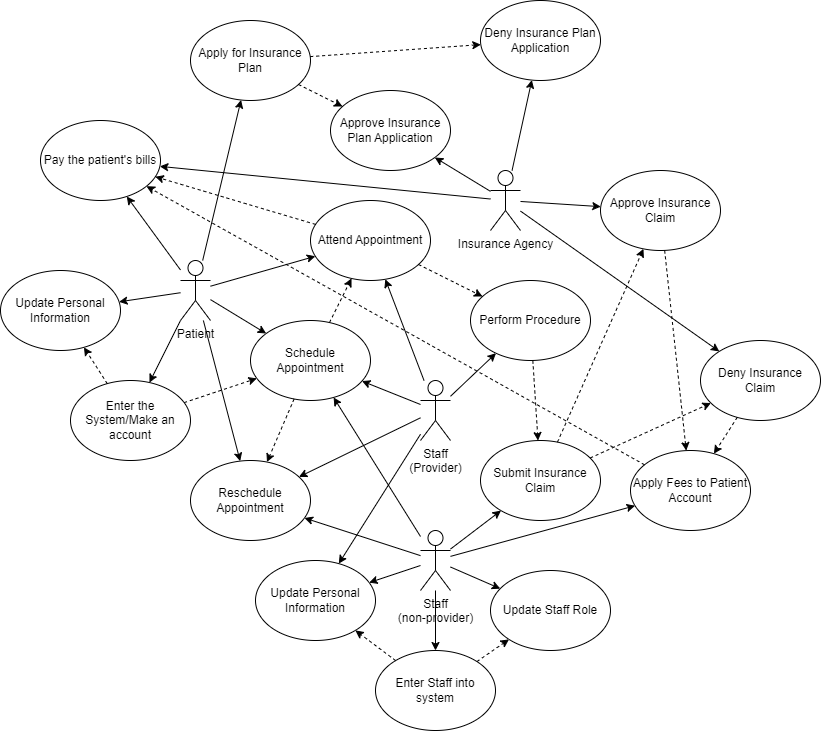

The diagram above was exported from draw.io. Its source (the exported page's mxGraphModel, read from the mxfile embedded in the PNG):
<mxGraphModel dx="2106" dy="1725" grid="1" gridSize="10" guides="1" tooltips="1" connect="1" arrows="1" fold="1" page="1" pageScale="1" pageWidth="850" pageHeight="1100" math="0" shadow="0">
  <root>
    <mxCell id="0" />
    <mxCell id="1" parent="0" />
    <mxCell id="qX-yx2-JKaVg3CARuCP9-1" value="Patient" style="shape=umlActor;verticalLabelPosition=bottom;verticalAlign=top;html=1;outlineConnect=0;" parent="1" vertex="1">
      <mxGeometry x="-650" y="-190" width="30" height="60" as="geometry" />
    </mxCell>
    <mxCell id="qX-yx2-JKaVg3CARuCP9-3" value="" style="endArrow=classic;html=1;rounded=0;" parent="1" source="qX-yx2-JKaVg3CARuCP9-1" target="qX-yx2-JKaVg3CARuCP9-13" edge="1">
      <mxGeometry width="50" height="50" relative="1" as="geometry">
        <mxPoint x="-830" y="-280" as="sourcePoint" />
        <mxPoint x="-620" y="-480" as="targetPoint" />
      </mxGeometry>
    </mxCell>
    <mxCell id="qX-yx2-JKaVg3CARuCP9-4" value="Staff&lt;br&gt;(Provider)" style="shape=umlActor;verticalLabelPosition=bottom;verticalAlign=top;html=1;outlineConnect=0;" parent="1" vertex="1">
      <mxGeometry x="-410" y="-70" width="30" height="60" as="geometry" />
    </mxCell>
    <mxCell id="qX-yx2-JKaVg3CARuCP9-5" value="Insurance Agency" style="shape=umlActor;verticalLabelPosition=bottom;verticalAlign=top;html=1;outlineConnect=0;" parent="1" vertex="1">
      <mxGeometry x="-340" y="-280" width="30" height="60" as="geometry" />
    </mxCell>
    <mxCell id="qX-yx2-JKaVg3CARuCP9-8" value="Staff&lt;br&gt;(non-provider)" style="shape=umlActor;verticalLabelPosition=bottom;verticalAlign=top;html=1;outlineConnect=0;" parent="1" vertex="1">
      <mxGeometry x="-410" y="80" width="30" height="60" as="geometry" />
    </mxCell>
    <mxCell id="qX-yx2-JKaVg3CARuCP9-11" value="Schedule Appointment" style="ellipse;whiteSpace=wrap;html=1;" parent="1" vertex="1">
      <mxGeometry x="-580" y="-130" width="120" height="80" as="geometry" />
    </mxCell>
    <mxCell id="qX-yx2-JKaVg3CARuCP9-12" value="Pay the patient's bills" style="ellipse;whiteSpace=wrap;html=1;" parent="1" vertex="1">
      <mxGeometry x="-790" y="-330" width="120" height="80" as="geometry" />
    </mxCell>
    <mxCell id="qX-yx2-JKaVg3CARuCP9-13" value="Apply for Insurance Plan" style="ellipse;whiteSpace=wrap;html=1;" parent="1" vertex="1">
      <mxGeometry x="-640" y="-430" width="120" height="80" as="geometry" />
    </mxCell>
    <mxCell id="qX-yx2-JKaVg3CARuCP9-15" value="" style="endArrow=classic;html=1;rounded=0;" parent="1" source="qX-yx2-JKaVg3CARuCP9-1" target="qX-yx2-JKaVg3CARuCP9-12" edge="1">
      <mxGeometry width="50" height="50" relative="1" as="geometry">
        <mxPoint x="-690" y="-210" as="sourcePoint" />
        <mxPoint x="-610" y="-470" as="targetPoint" />
      </mxGeometry>
    </mxCell>
    <mxCell id="qX-yx2-JKaVg3CARuCP9-16" value="" style="endArrow=classic;html=1;rounded=0;" parent="1" source="qX-yx2-JKaVg3CARuCP9-1" target="qX-yx2-JKaVg3CARuCP9-11" edge="1">
      <mxGeometry width="50" height="50" relative="1" as="geometry">
        <mxPoint x="-760" y="-214" as="sourcePoint" />
        <mxPoint x="-674" y="-297" as="targetPoint" />
      </mxGeometry>
    </mxCell>
    <mxCell id="qX-yx2-JKaVg3CARuCP9-17" value="Attend Appointment" style="ellipse;whiteSpace=wrap;html=1;" parent="1" vertex="1">
      <mxGeometry x="-520" y="-250" width="120" height="80" as="geometry" />
    </mxCell>
    <mxCell id="qX-yx2-JKaVg3CARuCP9-18" value="" style="endArrow=classic;html=1;rounded=0;" parent="1" source="qX-yx2-JKaVg3CARuCP9-1" target="qX-yx2-JKaVg3CARuCP9-17" edge="1">
      <mxGeometry width="50" height="50" relative="1" as="geometry">
        <mxPoint x="-760" y="-200" as="sourcePoint" />
        <mxPoint x="-650" y="-200" as="targetPoint" />
      </mxGeometry>
    </mxCell>
    <mxCell id="qX-yx2-JKaVg3CARuCP9-20" value="" style="endArrow=classic;html=1;rounded=0;" parent="1" source="qX-yx2-JKaVg3CARuCP9-4" target="qX-yx2-JKaVg3CARuCP9-17" edge="1">
      <mxGeometry width="50" height="50" relative="1" as="geometry">
        <mxPoint x="-760" y="-190" as="sourcePoint" />
        <mxPoint x="-633" y="-108" as="targetPoint" />
      </mxGeometry>
    </mxCell>
    <mxCell id="qX-yx2-JKaVg3CARuCP9-21" value="" style="endArrow=classic;html=1;rounded=0;" parent="1" source="qX-yx2-JKaVg3CARuCP9-4" target="qX-yx2-JKaVg3CARuCP9-11" edge="1">
      <mxGeometry width="50" height="50" relative="1" as="geometry">
        <mxPoint x="-370" y="-71" as="sourcePoint" />
        <mxPoint x="-530" y="-77" as="targetPoint" />
      </mxGeometry>
    </mxCell>
    <mxCell id="qX-yx2-JKaVg3CARuCP9-22" value="" style="endArrow=classic;html=1;rounded=0;" parent="1" source="qX-yx2-JKaVg3CARuCP9-8" target="qX-yx2-JKaVg3CARuCP9-11" edge="1">
      <mxGeometry width="50" height="50" relative="1" as="geometry">
        <mxPoint x="-360" y="-61" as="sourcePoint" />
        <mxPoint x="-520" y="-67" as="targetPoint" />
      </mxGeometry>
    </mxCell>
    <mxCell id="qX-yx2-JKaVg3CARuCP9-23" value="" style="endArrow=classic;html=1;rounded=0;" parent="1" source="qX-yx2-JKaVg3CARuCP9-5" target="qX-yx2-JKaVg3CARuCP9-12" edge="1">
      <mxGeometry width="50" height="50" relative="1" as="geometry">
        <mxPoint x="-760" y="-202" as="sourcePoint" />
        <mxPoint x="-509" y="-233" as="targetPoint" />
      </mxGeometry>
    </mxCell>
    <mxCell id="qX-yx2-JKaVg3CARuCP9-24" value="" style="endArrow=classic;html=1;rounded=0;dashed=1;" parent="1" source="qX-yx2-JKaVg3CARuCP9-11" target="qX-yx2-JKaVg3CARuCP9-17" edge="1">
      <mxGeometry width="50" height="50" relative="1" as="geometry">
        <mxPoint x="-540" y="-460" as="sourcePoint" />
        <mxPoint x="-490" y="-510" as="targetPoint" />
      </mxGeometry>
    </mxCell>
    <mxCell id="qX-yx2-JKaVg3CARuCP9-25" value="" style="endArrow=classic;html=1;rounded=0;dashed=1;" parent="1" source="qX-yx2-JKaVg3CARuCP9-17" target="qX-yx2-JKaVg3CARuCP9-12" edge="1">
      <mxGeometry width="50" height="50" relative="1" as="geometry">
        <mxPoint x="-540" y="-460" as="sourcePoint" />
        <mxPoint x="-490" y="-510" as="targetPoint" />
      </mxGeometry>
    </mxCell>
    <mxCell id="qX-yx2-JKaVg3CARuCP9-26" value="Reschedule Appointment" style="ellipse;whiteSpace=wrap;html=1;" parent="1" vertex="1">
      <mxGeometry x="-640" y="10" width="120" height="80" as="geometry" />
    </mxCell>
    <mxCell id="qX-yx2-JKaVg3CARuCP9-27" value="" style="endArrow=classic;html=1;rounded=0;" parent="1" source="qX-yx2-JKaVg3CARuCP9-1" target="qX-yx2-JKaVg3CARuCP9-26" edge="1">
      <mxGeometry width="50" height="50" relative="1" as="geometry">
        <mxPoint x="-870" y="-130.000932642487" as="sourcePoint" />
        <mxPoint x="-692" y="-8.260000000000005" as="targetPoint" />
      </mxGeometry>
    </mxCell>
    <mxCell id="qX-yx2-JKaVg3CARuCP9-28" value="" style="endArrow=classic;html=1;rounded=0;" parent="1" source="qX-yx2-JKaVg3CARuCP9-4" target="qX-yx2-JKaVg3CARuCP9-26" edge="1">
      <mxGeometry width="50" height="50" relative="1" as="geometry">
        <mxPoint x="-750" y="-180" as="sourcePoint" />
        <mxPoint x="-582" y="-68" as="targetPoint" />
      </mxGeometry>
    </mxCell>
    <mxCell id="qX-yx2-JKaVg3CARuCP9-29" value="" style="endArrow=classic;html=1;rounded=0;" parent="1" source="qX-yx2-JKaVg3CARuCP9-8" target="qX-yx2-JKaVg3CARuCP9-26" edge="1">
      <mxGeometry width="50" height="50" relative="1" as="geometry">
        <mxPoint x="-430" y="43" as="sourcePoint" />
        <mxPoint x="-592" y="70" as="targetPoint" />
      </mxGeometry>
    </mxCell>
    <mxCell id="qX-yx2-JKaVg3CARuCP9-32" value="" style="endArrow=classic;html=1;rounded=0;dashed=1;" parent="1" source="qX-yx2-JKaVg3CARuCP9-11" target="qX-yx2-JKaVg3CARuCP9-26" edge="1">
      <mxGeometry width="50" height="50" relative="1" as="geometry">
        <mxPoint x="-540" y="-460" as="sourcePoint" />
        <mxPoint x="-490" y="-510" as="targetPoint" />
      </mxGeometry>
    </mxCell>
    <mxCell id="qX-yx2-JKaVg3CARuCP9-33" value="Perform Procedure" style="ellipse;whiteSpace=wrap;html=1;" parent="1" vertex="1">
      <mxGeometry x="-360" y="-170" width="120" height="80" as="geometry" />
    </mxCell>
    <mxCell id="qX-yx2-JKaVg3CARuCP9-34" value="" style="endArrow=classic;html=1;rounded=0;" parent="1" source="qX-yx2-JKaVg3CARuCP9-4" target="qX-yx2-JKaVg3CARuCP9-33" edge="1">
      <mxGeometry width="50" height="50" relative="1" as="geometry">
        <mxPoint x="-230" y="-15" as="sourcePoint" />
        <mxPoint x="-417" y="-207" as="targetPoint" />
      </mxGeometry>
    </mxCell>
    <mxCell id="qX-yx2-JKaVg3CARuCP9-35" value="" style="endArrow=classic;html=1;rounded=0;dashed=1;" parent="1" source="qX-yx2-JKaVg3CARuCP9-17" target="qX-yx2-JKaVg3CARuCP9-33" edge="1">
      <mxGeometry width="50" height="50" relative="1" as="geometry">
        <mxPoint x="-526" y="-127" as="sourcePoint" />
        <mxPoint x="-474" y="-203" as="targetPoint" />
      </mxGeometry>
    </mxCell>
    <mxCell id="qX-yx2-JKaVg3CARuCP9-37" value="Submit Insurance Claim" style="ellipse;whiteSpace=wrap;html=1;" parent="1" vertex="1">
      <mxGeometry x="-350" y="-10" width="120" height="80" as="geometry" />
    </mxCell>
    <mxCell id="qX-yx2-JKaVg3CARuCP9-39" value="" style="endArrow=classic;html=1;rounded=0;" parent="1" source="qX-yx2-JKaVg3CARuCP9-8" target="qX-yx2-JKaVg3CARuCP9-37" edge="1">
      <mxGeometry width="50" height="50" relative="1" as="geometry">
        <mxPoint x="-320" y="147" as="sourcePoint" />
        <mxPoint x="-593" y="92" as="targetPoint" />
      </mxGeometry>
    </mxCell>
    <mxCell id="qX-yx2-JKaVg3CARuCP9-40" value="Approve Insurance Claim" style="ellipse;whiteSpace=wrap;html=1;" parent="1" vertex="1">
      <mxGeometry x="-230" y="-280" width="120" height="80" as="geometry" />
    </mxCell>
    <mxCell id="qX-yx2-JKaVg3CARuCP9-41" value="Deny Insurance Claim" style="ellipse;whiteSpace=wrap;html=1;" parent="1" vertex="1">
      <mxGeometry x="-130" y="-110" width="120" height="80" as="geometry" />
    </mxCell>
    <mxCell id="qX-yx2-JKaVg3CARuCP9-42" value="" style="endArrow=classic;html=1;rounded=0;" parent="1" source="qX-yx2-JKaVg3CARuCP9-5" target="qX-yx2-JKaVg3CARuCP9-40" edge="1">
      <mxGeometry width="50" height="50" relative="1" as="geometry">
        <mxPoint x="-320" y="-407" as="sourcePoint" />
        <mxPoint x="-553" y="-353" as="targetPoint" />
      </mxGeometry>
    </mxCell>
    <mxCell id="qX-yx2-JKaVg3CARuCP9-43" value="" style="endArrow=classic;html=1;rounded=0;" parent="1" source="qX-yx2-JKaVg3CARuCP9-5" target="qX-yx2-JKaVg3CARuCP9-41" edge="1">
      <mxGeometry width="50" height="50" relative="1" as="geometry">
        <mxPoint x="-290" y="-420" as="sourcePoint" />
        <mxPoint x="-223" y="-462" as="targetPoint" />
      </mxGeometry>
    </mxCell>
    <mxCell id="qX-yx2-JKaVg3CARuCP9-44" value="" style="endArrow=classic;html=1;rounded=0;dashed=1;" parent="1" source="qX-yx2-JKaVg3CARuCP9-37" target="qX-yx2-JKaVg3CARuCP9-40" edge="1">
      <mxGeometry width="50" height="50" relative="1" as="geometry">
        <mxPoint x="-30" y="-90" as="sourcePoint" />
        <mxPoint x="-130" y="-50" as="targetPoint" />
        <Array as="points" />
      </mxGeometry>
    </mxCell>
    <mxCell id="qX-yx2-JKaVg3CARuCP9-45" value="" style="endArrow=classic;html=1;rounded=0;dashed=1;" parent="1" source="qX-yx2-JKaVg3CARuCP9-37" target="qX-yx2-JKaVg3CARuCP9-41" edge="1">
      <mxGeometry width="50" height="50" relative="1" as="geometry">
        <mxPoint x="-103" y="-59" as="sourcePoint" />
        <mxPoint x="-167" y="-251" as="targetPoint" />
        <Array as="points" />
      </mxGeometry>
    </mxCell>
    <mxCell id="qX-yx2-JKaVg3CARuCP9-46" value="Apply Fees to Patient Account" style="ellipse;whiteSpace=wrap;html=1;" parent="1" vertex="1">
      <mxGeometry x="-200" width="120" height="80" as="geometry" />
    </mxCell>
    <mxCell id="qX-yx2-JKaVg3CARuCP9-47" value="" style="endArrow=classic;html=1;rounded=0;" parent="1" source="qX-yx2-JKaVg3CARuCP9-8" target="qX-yx2-JKaVg3CARuCP9-46" edge="1">
      <mxGeometry width="50" height="50" relative="1" as="geometry">
        <mxPoint x="-290" y="138" as="sourcePoint" />
        <mxPoint x="-129" y="11" as="targetPoint" />
      </mxGeometry>
    </mxCell>
    <mxCell id="qX-yx2-JKaVg3CARuCP9-48" value="" style="endArrow=classic;html=1;rounded=0;dashed=1;" parent="1" source="qX-yx2-JKaVg3CARuCP9-40" target="qX-yx2-JKaVg3CARuCP9-46" edge="1">
      <mxGeometry width="50" height="50" relative="1" as="geometry">
        <mxPoint x="-102" y="-59" as="sourcePoint" />
        <mxPoint x="-158" y="-241" as="targetPoint" />
        <Array as="points" />
      </mxGeometry>
    </mxCell>
    <mxCell id="qX-yx2-JKaVg3CARuCP9-49" value="" style="endArrow=classic;html=1;rounded=0;dashed=1;" parent="1" source="qX-yx2-JKaVg3CARuCP9-41" target="qX-yx2-JKaVg3CARuCP9-46" edge="1">
      <mxGeometry width="50" height="50" relative="1" as="geometry">
        <mxPoint x="-146" y="-243" as="sourcePoint" />
        <mxPoint x="40" y="33" as="targetPoint" />
        <Array as="points" />
      </mxGeometry>
    </mxCell>
    <mxCell id="qX-yx2-JKaVg3CARuCP9-50" value="" style="endArrow=classic;html=1;rounded=0;dashed=1;" parent="1" source="qX-yx2-JKaVg3CARuCP9-33" target="qX-yx2-JKaVg3CARuCP9-37" edge="1">
      <mxGeometry width="50" height="50" relative="1" as="geometry">
        <mxPoint x="-127" y="-50" as="sourcePoint" />
        <mxPoint x="-163" y="-240" as="targetPoint" />
        <Array as="points" />
      </mxGeometry>
    </mxCell>
    <mxCell id="qX-yx2-JKaVg3CARuCP9-51" value="Approve Insurance Plan Application" style="ellipse;whiteSpace=wrap;html=1;" parent="1" vertex="1">
      <mxGeometry x="-500" y="-360" width="120" height="80" as="geometry" />
    </mxCell>
    <mxCell id="qX-yx2-JKaVg3CARuCP9-52" value="Deny Insurance Plan Application" style="ellipse;whiteSpace=wrap;html=1;" parent="1" vertex="1">
      <mxGeometry x="-350" y="-450" width="120" height="80" as="geometry" />
    </mxCell>
    <mxCell id="qX-yx2-JKaVg3CARuCP9-53" value="" style="endArrow=classic;html=1;rounded=0;" parent="1" source="qX-yx2-JKaVg3CARuCP9-5" target="qX-yx2-JKaVg3CARuCP9-52" edge="1">
      <mxGeometry width="50" height="50" relative="1" as="geometry">
        <mxPoint x="-320" y="-407" as="sourcePoint" />
        <mxPoint x="-553" y="-353" as="targetPoint" />
      </mxGeometry>
    </mxCell>
    <mxCell id="qX-yx2-JKaVg3CARuCP9-54" value="" style="endArrow=classic;html=1;rounded=0;" parent="1" source="qX-yx2-JKaVg3CARuCP9-5" target="qX-yx2-JKaVg3CARuCP9-51" edge="1">
      <mxGeometry width="50" height="50" relative="1" as="geometry">
        <mxPoint x="-313" y="-440" as="sourcePoint" />
        <mxPoint x="-345" y="-561" as="targetPoint" />
      </mxGeometry>
    </mxCell>
    <mxCell id="qX-yx2-JKaVg3CARuCP9-56" value="Update Personal Information" style="ellipse;whiteSpace=wrap;html=1;" parent="1" vertex="1">
      <mxGeometry x="-830" y="-180" width="120" height="80" as="geometry" />
    </mxCell>
    <mxCell id="qX-yx2-JKaVg3CARuCP9-57" value="" style="endArrow=classic;html=1;rounded=0;" parent="1" source="qX-yx2-JKaVg3CARuCP9-1" target="qX-yx2-JKaVg3CARuCP9-56" edge="1">
      <mxGeometry width="50" height="50" relative="1" as="geometry">
        <mxPoint x="-760" y="-194" as="sourcePoint" />
        <mxPoint x="-647" y="-150" as="targetPoint" />
      </mxGeometry>
    </mxCell>
    <mxCell id="qX-yx2-JKaVg3CARuCP9-58" value="Enter the System/Make an account" style="ellipse;whiteSpace=wrap;html=1;" parent="1" vertex="1">
      <mxGeometry x="-760" y="-70" width="120" height="80" as="geometry" />
    </mxCell>
    <mxCell id="qX-yx2-JKaVg3CARuCP9-59" value="" style="endArrow=classic;html=1;rounded=0;" parent="1" source="qX-yx2-JKaVg3CARuCP9-1" target="qX-yx2-JKaVg3CARuCP9-58" edge="1">
      <mxGeometry width="50" height="50" relative="1" as="geometry">
        <mxPoint x="-790" y="-196" as="sourcePoint" />
        <mxPoint x="-925" y="-156" as="targetPoint" />
      </mxGeometry>
    </mxCell>
    <mxCell id="qX-yx2-JKaVg3CARuCP9-60" value="" style="endArrow=classic;html=1;rounded=0;dashed=1;" parent="1" source="qX-yx2-JKaVg3CARuCP9-58" target="qX-yx2-JKaVg3CARuCP9-56" edge="1">
      <mxGeometry width="50" height="50" relative="1" as="geometry">
        <mxPoint x="-570" y="-418" as="sourcePoint" />
        <mxPoint x="-720" y="-412" as="targetPoint" />
      </mxGeometry>
    </mxCell>
    <mxCell id="qX-yx2-JKaVg3CARuCP9-62" value="" style="endArrow=classic;html=1;rounded=0;dashed=1;" parent="1" source="qX-yx2-JKaVg3CARuCP9-58" target="qX-yx2-JKaVg3CARuCP9-11" edge="1">
      <mxGeometry width="50" height="50" relative="1" as="geometry">
        <mxPoint x="-970" y="-260" as="sourcePoint" />
        <mxPoint x="-970" y="-170" as="targetPoint" />
      </mxGeometry>
    </mxCell>
    <mxCell id="qX-yx2-JKaVg3CARuCP9-64" value="Enter Staff into system" style="ellipse;whiteSpace=wrap;html=1;" parent="1" vertex="1">
      <mxGeometry x="-455" y="200" width="120" height="80" as="geometry" />
    </mxCell>
    <mxCell id="qX-yx2-JKaVg3CARuCP9-65" value="Update Staff Role" style="ellipse;whiteSpace=wrap;html=1;" parent="1" vertex="1">
      <mxGeometry x="-340" y="120" width="120" height="80" as="geometry" />
    </mxCell>
    <mxCell id="qX-yx2-JKaVg3CARuCP9-66" value="" style="endArrow=classic;html=1;rounded=0;" parent="1" source="qX-yx2-JKaVg3CARuCP9-8" target="qX-yx2-JKaVg3CARuCP9-64" edge="1">
      <mxGeometry width="50" height="50" relative="1" as="geometry">
        <mxPoint x="-370" y="134" as="sourcePoint" />
        <mxPoint x="-518" y="79" as="targetPoint" />
      </mxGeometry>
    </mxCell>
    <mxCell id="qX-yx2-JKaVg3CARuCP9-67" value="" style="endArrow=classic;html=1;rounded=0;" parent="1" source="qX-yx2-JKaVg3CARuCP9-8" target="qX-yx2-JKaVg3CARuCP9-65" edge="1">
      <mxGeometry width="50" height="50" relative="1" as="geometry">
        <mxPoint x="-370" y="145" as="sourcePoint" />
        <mxPoint x="-486" y="183" as="targetPoint" />
      </mxGeometry>
    </mxCell>
    <mxCell id="qX-yx2-JKaVg3CARuCP9-68" value="" style="endArrow=classic;html=1;rounded=0;dashed=1;" parent="1" source="qX-yx2-JKaVg3CARuCP9-64" target="qX-yx2-JKaVg3CARuCP9-65" edge="1">
      <mxGeometry width="50" height="50" relative="1" as="geometry">
        <mxPoint x="-69" y="-170" as="sourcePoint" />
        <mxPoint x="-121" y="50" as="targetPoint" />
        <Array as="points" />
      </mxGeometry>
    </mxCell>
    <mxCell id="qX-yx2-JKaVg3CARuCP9-69" value="Update Personal Information" style="ellipse;whiteSpace=wrap;html=1;" parent="1" vertex="1">
      <mxGeometry x="-575" y="110" width="120" height="80" as="geometry" />
    </mxCell>
    <mxCell id="qX-yx2-JKaVg3CARuCP9-70" value="" style="endArrow=classic;html=1;rounded=0;" parent="1" source="qX-yx2-JKaVg3CARuCP9-4" target="qX-yx2-JKaVg3CARuCP9-69" edge="1">
      <mxGeometry width="50" height="50" relative="1" as="geometry">
        <mxPoint x="-760" y="-181" as="sourcePoint" />
        <mxPoint x="-598" y="25" as="targetPoint" />
      </mxGeometry>
    </mxCell>
    <mxCell id="qX-yx2-JKaVg3CARuCP9-72" value="" style="endArrow=classic;html=1;rounded=0;dashed=1;" parent="1" source="qX-yx2-JKaVg3CARuCP9-64" target="qX-yx2-JKaVg3CARuCP9-69" edge="1">
      <mxGeometry width="50" height="50" relative="1" as="geometry">
        <mxPoint x="-509" y="234" as="sourcePoint" />
        <mxPoint x="-461" y="286" as="targetPoint" />
        <Array as="points" />
      </mxGeometry>
    </mxCell>
    <mxCell id="qX-yx2-JKaVg3CARuCP9-73" value="" style="endArrow=classic;html=1;rounded=0;" parent="1" source="qX-yx2-JKaVg3CARuCP9-8" target="qX-yx2-JKaVg3CARuCP9-69" edge="1">
      <mxGeometry width="50" height="50" relative="1" as="geometry">
        <mxPoint x="-790" y="-189" as="sourcePoint" />
        <mxPoint x="-910" y="-100" as="targetPoint" />
      </mxGeometry>
    </mxCell>
    <mxCell id="qX-yx2-JKaVg3CARuCP9-74" value="" style="endArrow=classic;html=1;rounded=0;dashed=1;" parent="1" source="qX-yx2-JKaVg3CARuCP9-46" target="qX-yx2-JKaVg3CARuCP9-12" edge="1">
      <mxGeometry width="50" height="50" relative="1" as="geometry">
        <mxPoint x="-229" y="-49" as="sourcePoint" />
        <mxPoint x="-151" y="-331" as="targetPoint" />
        <Array as="points" />
      </mxGeometry>
    </mxCell>
    <mxCell id="qX-yx2-JKaVg3CARuCP9-76" value="" style="endArrow=classic;html=1;rounded=0;dashed=1;" parent="1" source="qX-yx2-JKaVg3CARuCP9-13" target="qX-yx2-JKaVg3CARuCP9-52" edge="1">
      <mxGeometry width="50" height="50" relative="1" as="geometry">
        <mxPoint x="-751" y="-33" as="sourcePoint" />
        <mxPoint x="-619" y="-97" as="targetPoint" />
      </mxGeometry>
    </mxCell>
    <mxCell id="qX-yx2-JKaVg3CARuCP9-77" value="" style="endArrow=classic;html=1;rounded=0;dashed=1;" parent="1" source="qX-yx2-JKaVg3CARuCP9-13" target="qX-yx2-JKaVg3CARuCP9-51" edge="1">
      <mxGeometry width="50" height="50" relative="1" as="geometry">
        <mxPoint x="-621" y="-414" as="sourcePoint" />
        <mxPoint x="-474" y="-397" as="targetPoint" />
      </mxGeometry>
    </mxCell>
  </root>
</mxGraphModel>